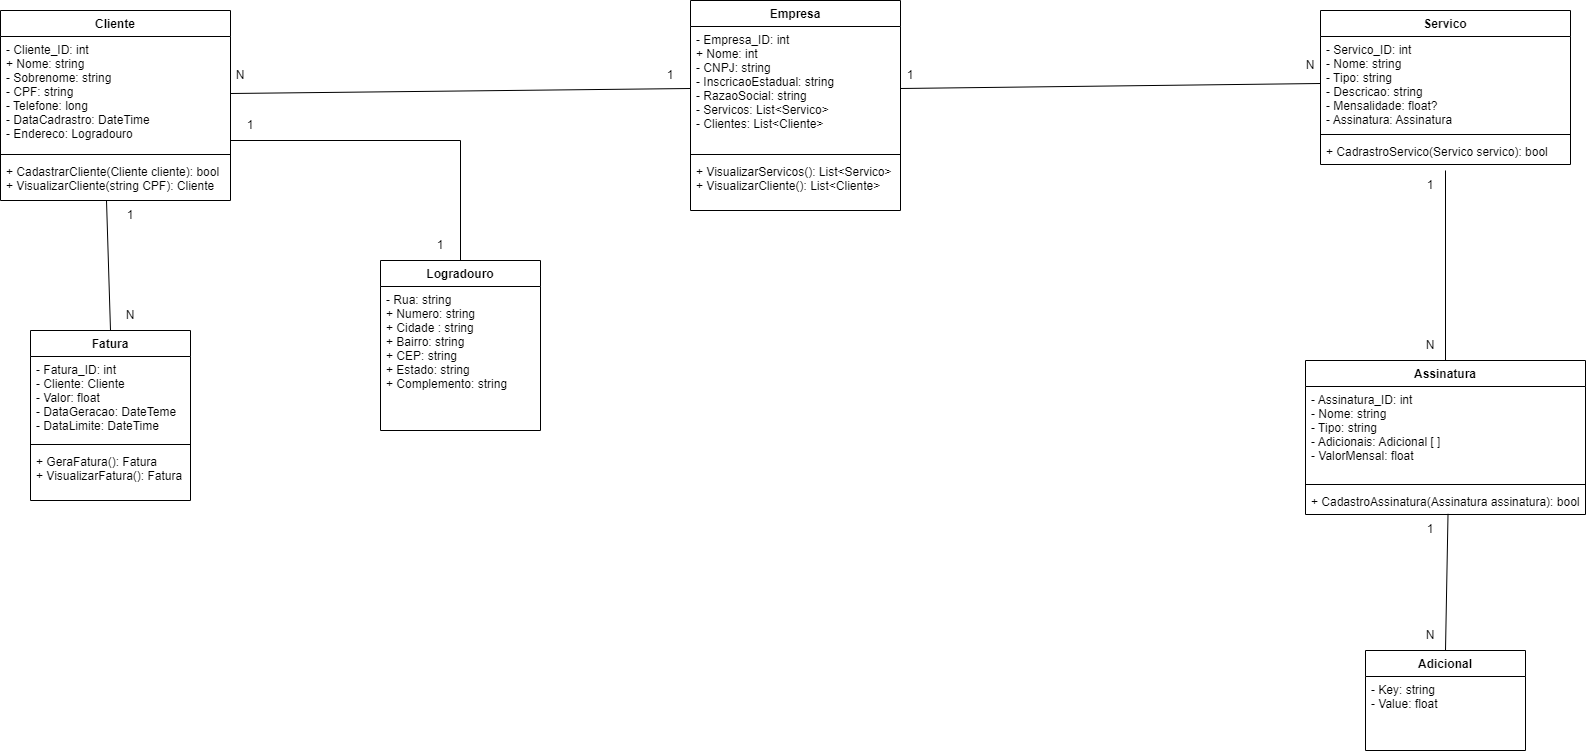

The diagram above was exported from draw.io. Its source (the exported page's mxGraphModel, read from the mxfile embedded in the PNG):
<mxGraphModel dx="2031" dy="4641" grid="1" gridSize="10" guides="1" tooltips="1" connect="1" arrows="1" fold="1" page="1" pageScale="1" pageWidth="827" pageHeight="1169" math="0" shadow="0">
  <root>
    <mxCell id="0" />
    <mxCell id="1" parent="0" />
    <mxCell id="0eu1p6_cf_eyUmp6r4dU-36" value="Empresa" style="swimlane;fontStyle=1;align=center;verticalAlign=top;childLayout=stackLayout;horizontal=1;startSize=26;horizontalStack=0;resizeParent=1;resizeParentMax=0;resizeLast=0;collapsible=1;marginBottom=0;" parent="1" vertex="1">
      <mxGeometry x="720" y="-3490" width="210" height="210" as="geometry" />
    </mxCell>
    <mxCell id="0eu1p6_cf_eyUmp6r4dU-37" value="- Empresa_ID: int&#10;+ Nome: int&#10;- CNPJ: string&#10;- InscricaoEstadual: string&#10;- RazaoSocial: string&#10;- Servicos: List&lt;Servico&gt;&#10;- Clientes: List&lt;Cliente&gt;" style="text;strokeColor=none;fillColor=none;align=left;verticalAlign=top;spacingLeft=4;spacingRight=4;overflow=hidden;rotatable=0;points=[[0,0.5],[1,0.5]];portConstraint=eastwest;" parent="0eu1p6_cf_eyUmp6r4dU-36" vertex="1">
      <mxGeometry y="26" width="210" height="124" as="geometry" />
    </mxCell>
    <mxCell id="0eu1p6_cf_eyUmp6r4dU-38" value="" style="line;strokeWidth=1;fillColor=none;align=left;verticalAlign=middle;spacingTop=-1;spacingLeft=3;spacingRight=3;rotatable=0;labelPosition=right;points=[];portConstraint=eastwest;" parent="0eu1p6_cf_eyUmp6r4dU-36" vertex="1">
      <mxGeometry y="150" width="210" height="8" as="geometry" />
    </mxCell>
    <mxCell id="0eu1p6_cf_eyUmp6r4dU-39" value="+ VisualizarServicos(): List&lt;Servico&gt;&#10;+ VisualizarCliente(): List&lt;Cliente&gt;&#10;" style="text;strokeColor=none;fillColor=none;align=left;verticalAlign=top;spacingLeft=4;spacingRight=4;overflow=hidden;rotatable=0;points=[[0,0.5],[1,0.5]];portConstraint=eastwest;" parent="0eu1p6_cf_eyUmp6r4dU-36" vertex="1">
      <mxGeometry y="158" width="210" height="52" as="geometry" />
    </mxCell>
    <mxCell id="0eu1p6_cf_eyUmp6r4dU-81" value="Cliente" style="swimlane;fontStyle=1;align=center;verticalAlign=top;childLayout=stackLayout;horizontal=1;startSize=26;horizontalStack=0;resizeParent=1;resizeParentMax=0;resizeLast=0;collapsible=1;marginBottom=0;" parent="1" vertex="1">
      <mxGeometry x="30" y="-3480" width="230" height="190" as="geometry" />
    </mxCell>
    <mxCell id="0eu1p6_cf_eyUmp6r4dU-82" value="- Cliente_ID: int&#10;+ Nome: string&#10;- Sobrenome: string&#10;- CPF: string&#10;- Telefone: long&#10;- DataCadrastro: DateTime&#10;- Endereco: Logradouro" style="text;strokeColor=none;fillColor=none;align=left;verticalAlign=top;spacingLeft=4;spacingRight=4;overflow=hidden;rotatable=0;points=[[0,0.5],[1,0.5]];portConstraint=eastwest;" parent="0eu1p6_cf_eyUmp6r4dU-81" vertex="1">
      <mxGeometry y="26" width="230" height="114" as="geometry" />
    </mxCell>
    <mxCell id="0eu1p6_cf_eyUmp6r4dU-83" value="" style="line;strokeWidth=1;fillColor=none;align=left;verticalAlign=middle;spacingTop=-1;spacingLeft=3;spacingRight=3;rotatable=0;labelPosition=right;points=[];portConstraint=eastwest;" parent="0eu1p6_cf_eyUmp6r4dU-81" vertex="1">
      <mxGeometry y="140" width="230" height="8" as="geometry" />
    </mxCell>
    <mxCell id="0eu1p6_cf_eyUmp6r4dU-84" value="+ CadastrarCliente(Cliente cliente): bool&#10;+ VisualizarCliente(string CPF): Cliente" style="text;strokeColor=none;fillColor=none;align=left;verticalAlign=top;spacingLeft=4;spacingRight=4;overflow=hidden;rotatable=0;points=[[0,0.5],[1,0.5]];portConstraint=eastwest;" parent="0eu1p6_cf_eyUmp6r4dU-81" vertex="1">
      <mxGeometry y="148" width="230" height="42" as="geometry" />
    </mxCell>
    <mxCell id="0eu1p6_cf_eyUmp6r4dU-85" value="Servico" style="swimlane;fontStyle=1;align=center;verticalAlign=top;childLayout=stackLayout;horizontal=1;startSize=26;horizontalStack=0;resizeParent=1;resizeParentMax=0;resizeLast=0;collapsible=1;marginBottom=0;" parent="1" vertex="1">
      <mxGeometry x="1350" y="-3480" width="250" height="154" as="geometry" />
    </mxCell>
    <mxCell id="0eu1p6_cf_eyUmp6r4dU-86" value="- Servico_ID: int&#10;- Nome: string&#10;- Tipo: string&#10;- Descricao: string&#10;- Mensalidade: float?&#10;- Assinatura: Assinatura" style="text;strokeColor=none;fillColor=none;align=left;verticalAlign=top;spacingLeft=4;spacingRight=4;overflow=hidden;rotatable=0;points=[[0,0.5],[1,0.5]];portConstraint=eastwest;" parent="0eu1p6_cf_eyUmp6r4dU-85" vertex="1">
      <mxGeometry y="26" width="250" height="94" as="geometry" />
    </mxCell>
    <mxCell id="0eu1p6_cf_eyUmp6r4dU-87" value="" style="line;strokeWidth=1;fillColor=none;align=left;verticalAlign=middle;spacingTop=-1;spacingLeft=3;spacingRight=3;rotatable=0;labelPosition=right;points=[];portConstraint=eastwest;" parent="0eu1p6_cf_eyUmp6r4dU-85" vertex="1">
      <mxGeometry y="120" width="250" height="8" as="geometry" />
    </mxCell>
    <mxCell id="0eu1p6_cf_eyUmp6r4dU-88" value="+ CadrastroServico(Servico servico): bool" style="text;strokeColor=none;fillColor=none;align=left;verticalAlign=top;spacingLeft=4;spacingRight=4;overflow=hidden;rotatable=0;points=[[0,0.5],[1,0.5]];portConstraint=eastwest;" parent="0eu1p6_cf_eyUmp6r4dU-85" vertex="1">
      <mxGeometry y="128" width="250" height="26" as="geometry" />
    </mxCell>
    <mxCell id="0eu1p6_cf_eyUmp6r4dU-89" value="Adicional" style="swimlane;fontStyle=1;align=center;verticalAlign=top;childLayout=stackLayout;horizontal=1;startSize=26;horizontalStack=0;resizeParent=1;resizeParentMax=0;resizeLast=0;collapsible=1;marginBottom=0;" parent="1" vertex="1">
      <mxGeometry x="1395" y="-2840" width="160" height="100" as="geometry" />
    </mxCell>
    <mxCell id="0eu1p6_cf_eyUmp6r4dU-90" value="- Key: string&#10;- Value: float" style="text;strokeColor=none;fillColor=none;align=left;verticalAlign=top;spacingLeft=4;spacingRight=4;overflow=hidden;rotatable=0;points=[[0,0.5],[1,0.5]];portConstraint=eastwest;" parent="0eu1p6_cf_eyUmp6r4dU-89" vertex="1">
      <mxGeometry y="26" width="160" height="74" as="geometry" />
    </mxCell>
    <mxCell id="0eu1p6_cf_eyUmp6r4dU-91" value="Logradouro" style="swimlane;fontStyle=1;align=center;verticalAlign=top;childLayout=stackLayout;horizontal=1;startSize=26;horizontalStack=0;resizeParent=1;resizeParentMax=0;resizeLast=0;collapsible=1;marginBottom=0;" parent="1" vertex="1">
      <mxGeometry x="410" y="-3230" width="160" height="170" as="geometry" />
    </mxCell>
    <mxCell id="0eu1p6_cf_eyUmp6r4dU-92" value="- Rua: string&#10;+ Numero: string&#10;+ Cidade : string&#10;+ Bairro: string&#10;+ CEP: string&#10;+ Estado: string&#10;+ Complemento: string" style="text;strokeColor=none;fillColor=none;align=left;verticalAlign=top;spacingLeft=4;spacingRight=4;overflow=hidden;rotatable=0;points=[[0,0.5],[1,0.5]];portConstraint=eastwest;" parent="0eu1p6_cf_eyUmp6r4dU-91" vertex="1">
      <mxGeometry y="26" width="160" height="144" as="geometry" />
    </mxCell>
    <mxCell id="0eu1p6_cf_eyUmp6r4dU-93" value="Fatura" style="swimlane;fontStyle=1;align=center;verticalAlign=top;childLayout=stackLayout;horizontal=1;startSize=26;horizontalStack=0;resizeParent=1;resizeParentMax=0;resizeLast=0;collapsible=1;marginBottom=0;" parent="1" vertex="1">
      <mxGeometry x="60" y="-3160" width="160" height="170" as="geometry" />
    </mxCell>
    <mxCell id="0eu1p6_cf_eyUmp6r4dU-94" value="- Fatura_ID: int&#10;- Cliente: Cliente&#10;- Valor: float&#10;- DataGeracao: DateTeme&#10;- DataLimite: DateTime&#10;" style="text;strokeColor=none;fillColor=none;align=left;verticalAlign=top;spacingLeft=4;spacingRight=4;overflow=hidden;rotatable=0;points=[[0,0.5],[1,0.5]];portConstraint=eastwest;" parent="0eu1p6_cf_eyUmp6r4dU-93" vertex="1">
      <mxGeometry y="26" width="160" height="84" as="geometry" />
    </mxCell>
    <mxCell id="0eu1p6_cf_eyUmp6r4dU-95" value="" style="line;strokeWidth=1;fillColor=none;align=left;verticalAlign=middle;spacingTop=-1;spacingLeft=3;spacingRight=3;rotatable=0;labelPosition=right;points=[];portConstraint=eastwest;" parent="0eu1p6_cf_eyUmp6r4dU-93" vertex="1">
      <mxGeometry y="110" width="160" height="8" as="geometry" />
    </mxCell>
    <mxCell id="0eu1p6_cf_eyUmp6r4dU-96" value="+ GeraFatura(): Fatura&#10;+ VisualizarFatura(): Fatura" style="text;strokeColor=none;fillColor=none;align=left;verticalAlign=top;spacingLeft=4;spacingRight=4;overflow=hidden;rotatable=0;points=[[0,0.5],[1,0.5]];portConstraint=eastwest;" parent="0eu1p6_cf_eyUmp6r4dU-93" vertex="1">
      <mxGeometry y="118" width="160" height="52" as="geometry" />
    </mxCell>
    <mxCell id="0eu1p6_cf_eyUmp6r4dU-97" value="Assinatura" style="swimlane;fontStyle=1;align=center;verticalAlign=top;childLayout=stackLayout;horizontal=1;startSize=26;horizontalStack=0;resizeParent=1;resizeParentMax=0;resizeLast=0;collapsible=1;marginBottom=0;" parent="1" vertex="1">
      <mxGeometry x="1335" y="-3130" width="280" height="154" as="geometry" />
    </mxCell>
    <mxCell id="0eu1p6_cf_eyUmp6r4dU-98" value="- Assinatura_ID: int&#10;- Nome: string&#10;- Tipo: string&#10;- Adicionais: Adicional [ ]&#10;- ValorMensal: float" style="text;strokeColor=none;fillColor=none;align=left;verticalAlign=top;spacingLeft=4;spacingRight=4;overflow=hidden;rotatable=0;points=[[0,0.5],[1,0.5]];portConstraint=eastwest;" parent="0eu1p6_cf_eyUmp6r4dU-97" vertex="1">
      <mxGeometry y="26" width="280" height="94" as="geometry" />
    </mxCell>
    <mxCell id="0eu1p6_cf_eyUmp6r4dU-99" value="" style="line;strokeWidth=1;fillColor=none;align=left;verticalAlign=middle;spacingTop=-1;spacingLeft=3;spacingRight=3;rotatable=0;labelPosition=right;points=[];portConstraint=eastwest;" parent="0eu1p6_cf_eyUmp6r4dU-97" vertex="1">
      <mxGeometry y="120" width="280" height="8" as="geometry" />
    </mxCell>
    <mxCell id="0eu1p6_cf_eyUmp6r4dU-100" value="+ CadastroAssinatura(Assinatura assinatura): bool" style="text;strokeColor=none;fillColor=none;align=left;verticalAlign=top;spacingLeft=4;spacingRight=4;overflow=hidden;rotatable=0;points=[[0,0.5],[1,0.5]];portConstraint=eastwest;" parent="0eu1p6_cf_eyUmp6r4dU-97" vertex="1">
      <mxGeometry y="128" width="280" height="26" as="geometry" />
    </mxCell>
    <mxCell id="xGsGJl-O1-IiwAigRyA--3" value="" style="endArrow=none;html=1;rounded=0;exitX=1;exitY=0.5;exitDx=0;exitDy=0;entryX=0;entryY=0.5;entryDx=0;entryDy=0;" edge="1" parent="1" source="0eu1p6_cf_eyUmp6r4dU-82" target="0eu1p6_cf_eyUmp6r4dU-37">
      <mxGeometry width="50" height="50" relative="1" as="geometry">
        <mxPoint x="430" y="-3360" as="sourcePoint" />
        <mxPoint x="480" y="-3410" as="targetPoint" />
      </mxGeometry>
    </mxCell>
    <mxCell id="xGsGJl-O1-IiwAigRyA--4" value="" style="endArrow=none;html=1;rounded=0;exitX=0.461;exitY=1.01;exitDx=0;exitDy=0;exitPerimeter=0;entryX=0.5;entryY=0;entryDx=0;entryDy=0;" edge="1" parent="1" source="0eu1p6_cf_eyUmp6r4dU-84" target="0eu1p6_cf_eyUmp6r4dU-93">
      <mxGeometry width="50" height="50" relative="1" as="geometry">
        <mxPoint x="320" y="-3220" as="sourcePoint" />
        <mxPoint x="370" y="-3270" as="targetPoint" />
      </mxGeometry>
    </mxCell>
    <mxCell id="xGsGJl-O1-IiwAigRyA--6" value="" style="endArrow=none;html=1;rounded=0;entryX=0.5;entryY=0;entryDx=0;entryDy=0;" edge="1" parent="1" target="0eu1p6_cf_eyUmp6r4dU-91">
      <mxGeometry width="50" height="50" relative="1" as="geometry">
        <mxPoint x="260" y="-3350" as="sourcePoint" />
        <mxPoint x="490" y="-3230" as="targetPoint" />
        <Array as="points">
          <mxPoint x="490" y="-3350" />
        </Array>
      </mxGeometry>
    </mxCell>
    <mxCell id="xGsGJl-O1-IiwAigRyA--7" value="" style="endArrow=none;html=1;rounded=0;exitX=1;exitY=0.5;exitDx=0;exitDy=0;entryX=0;entryY=0.5;entryDx=0;entryDy=0;" edge="1" parent="1" source="0eu1p6_cf_eyUmp6r4dU-37" target="0eu1p6_cf_eyUmp6r4dU-86">
      <mxGeometry width="50" height="50" relative="1" as="geometry">
        <mxPoint x="1030" y="-3370" as="sourcePoint" />
        <mxPoint x="1330" y="-3402" as="targetPoint" />
      </mxGeometry>
    </mxCell>
    <mxCell id="xGsGJl-O1-IiwAigRyA--13" value="" style="endArrow=none;html=1;rounded=0;exitX=0.5;exitY=0;exitDx=0;exitDy=0;" edge="1" parent="1" source="0eu1p6_cf_eyUmp6r4dU-97">
      <mxGeometry width="50" height="50" relative="1" as="geometry">
        <mxPoint x="1480" y="-3210" as="sourcePoint" />
        <mxPoint x="1475" y="-3320" as="targetPoint" />
      </mxGeometry>
    </mxCell>
    <mxCell id="xGsGJl-O1-IiwAigRyA--14" value="" style="endArrow=none;html=1;rounded=0;entryX=0.509;entryY=0.973;entryDx=0;entryDy=0;entryPerimeter=0;exitX=0.5;exitY=0;exitDx=0;exitDy=0;" edge="1" parent="1" source="0eu1p6_cf_eyUmp6r4dU-89" target="0eu1p6_cf_eyUmp6r4dU-100">
      <mxGeometry width="50" height="50" relative="1" as="geometry">
        <mxPoint x="1200" y="-2790" as="sourcePoint" />
        <mxPoint x="1250" y="-2840" as="targetPoint" />
      </mxGeometry>
    </mxCell>
    <mxCell id="xGsGJl-O1-IiwAigRyA--15" value="N" style="text;html=1;strokeColor=none;fillColor=none;align=center;verticalAlign=middle;whiteSpace=wrap;rounded=0;" vertex="1" parent="1">
      <mxGeometry x="240" y="-3430" width="60" height="30" as="geometry" />
    </mxCell>
    <mxCell id="xGsGJl-O1-IiwAigRyA--16" value="1" style="text;html=1;strokeColor=none;fillColor=none;align=center;verticalAlign=middle;whiteSpace=wrap;rounded=0;" vertex="1" parent="1">
      <mxGeometry x="670" y="-3430" width="60" height="30" as="geometry" />
    </mxCell>
    <mxCell id="xGsGJl-O1-IiwAigRyA--17" value="1" style="text;html=1;strokeColor=none;fillColor=none;align=center;verticalAlign=middle;whiteSpace=wrap;rounded=0;" vertex="1" parent="1">
      <mxGeometry x="910" y="-3430" width="60" height="30" as="geometry" />
    </mxCell>
    <mxCell id="xGsGJl-O1-IiwAigRyA--18" value="N" style="text;html=1;strokeColor=none;fillColor=none;align=center;verticalAlign=middle;whiteSpace=wrap;rounded=0;" vertex="1" parent="1">
      <mxGeometry x="1310" y="-3440" width="60" height="30" as="geometry" />
    </mxCell>
    <mxCell id="xGsGJl-O1-IiwAigRyA--19" value="1" style="text;html=1;strokeColor=none;fillColor=none;align=center;verticalAlign=middle;whiteSpace=wrap;rounded=0;" vertex="1" parent="1">
      <mxGeometry x="440" y="-3260" width="60" height="30" as="geometry" />
    </mxCell>
    <mxCell id="xGsGJl-O1-IiwAigRyA--20" value="1" style="text;html=1;strokeColor=none;fillColor=none;align=center;verticalAlign=middle;whiteSpace=wrap;rounded=0;" vertex="1" parent="1">
      <mxGeometry x="250" y="-3380" width="60" height="30" as="geometry" />
    </mxCell>
    <mxCell id="xGsGJl-O1-IiwAigRyA--22" value="1" style="text;html=1;strokeColor=none;fillColor=none;align=center;verticalAlign=middle;whiteSpace=wrap;rounded=0;" vertex="1" parent="1">
      <mxGeometry x="130" y="-3290" width="60" height="30" as="geometry" />
    </mxCell>
    <mxCell id="xGsGJl-O1-IiwAigRyA--23" value="N" style="text;html=1;strokeColor=none;fillColor=none;align=center;verticalAlign=middle;whiteSpace=wrap;rounded=0;" vertex="1" parent="1">
      <mxGeometry x="130" y="-3190" width="60" height="30" as="geometry" />
    </mxCell>
    <mxCell id="xGsGJl-O1-IiwAigRyA--24" value="1" style="text;html=1;strokeColor=none;fillColor=none;align=center;verticalAlign=middle;whiteSpace=wrap;rounded=0;" vertex="1" parent="1">
      <mxGeometry x="1430" y="-3320" width="60" height="30" as="geometry" />
    </mxCell>
    <mxCell id="xGsGJl-O1-IiwAigRyA--25" value="N" style="text;html=1;strokeColor=none;fillColor=none;align=center;verticalAlign=middle;whiteSpace=wrap;rounded=0;" vertex="1" parent="1">
      <mxGeometry x="1430" y="-3160" width="60" height="30" as="geometry" />
    </mxCell>
    <mxCell id="xGsGJl-O1-IiwAigRyA--26" value="1" style="text;html=1;strokeColor=none;fillColor=none;align=center;verticalAlign=middle;whiteSpace=wrap;rounded=0;" vertex="1" parent="1">
      <mxGeometry x="1430" y="-2976" width="60" height="30" as="geometry" />
    </mxCell>
    <mxCell id="xGsGJl-O1-IiwAigRyA--27" value="N" style="text;html=1;strokeColor=none;fillColor=none;align=center;verticalAlign=middle;whiteSpace=wrap;rounded=0;" vertex="1" parent="1">
      <mxGeometry x="1430" y="-2870" width="60" height="30" as="geometry" />
    </mxCell>
  </root>
</mxGraphModel>